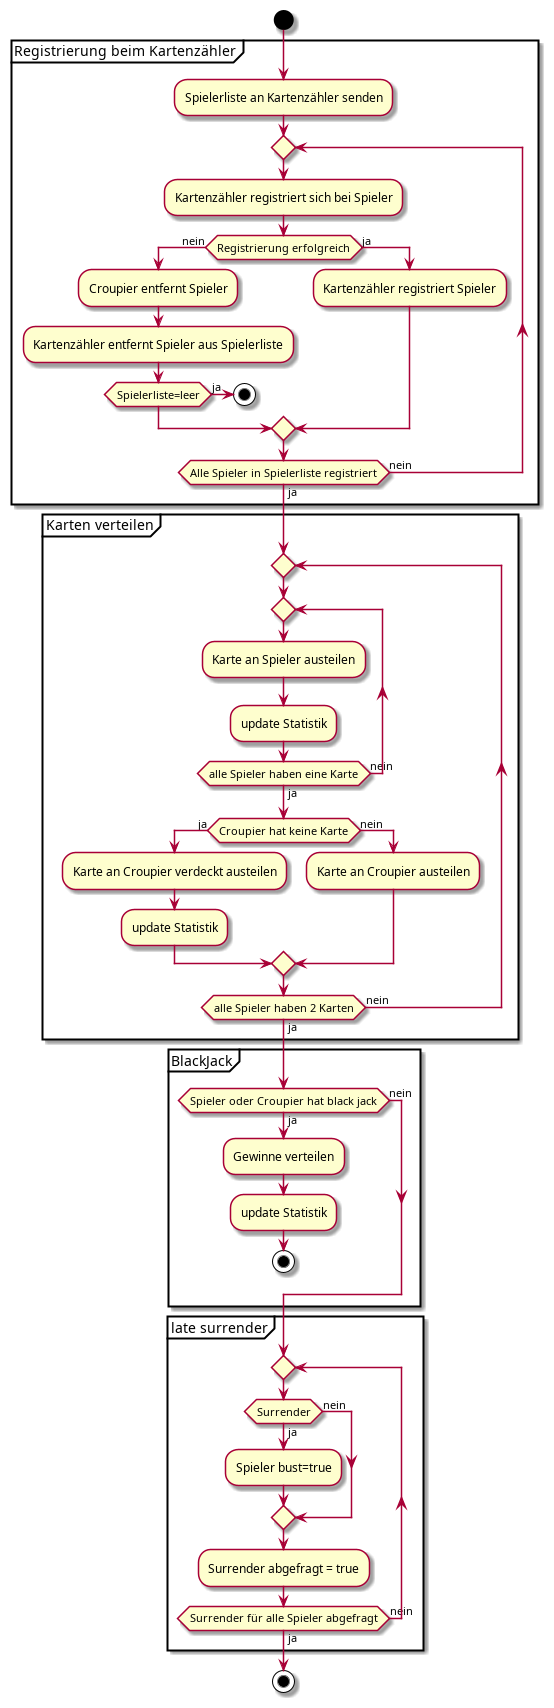

The diagram above was rendered by PlantUML. Its source (embedded in the PNG):
@startuml Spielverlauf2
    start
        group Registrierung beim Kartenzähler
        :Spielerliste an Kartenzähler senden;
        repeat
            :Kartenzähler registriert sich bei Spieler;
            if (Registrierung erfolgreich) then (nein)
                :Croupier entfernt Spieler;
                :Kartenzähler entfernt Spieler aus Spielerliste;
                if(Spielerliste=leer)then (ja)
                    stop
                endif
            else (ja)
                :Kartenzähler registriert Spieler;
            endif
        repeat while(Alle Spieler in Spielerliste registriert) is (nein) not (ja)
        end group

        group Karten verteilen
        repeat
            repeat
                :Karte an Spieler austeilen;
                :update Statistik;
            repeat while (alle Spieler haben eine Karte) is (nein) not (ja)
            if (Croupier hat keine Karte) then (ja)
                :Karte an Croupier verdeckt austeilen;
                :update Statistik;
            else (nein)
                :Karte an Croupier austeilen;
            endif
        repeat while (alle Spieler haben 2 Karten) is (nein) not (ja)
        end group

    group BlackJack
    if(Spieler oder Croupier hat black jack) then (ja)
        :Gewinne verteilen;
        :update Statistik;
        stop
    else (nein)
    endif
    end group

    group late surrender
    repeat
        if(Surrender) then (ja) 
            :Spieler bust=true;
        else(nein)
        endif
        :Surrender abgefragt = true;
    repeat while (Surrender für alle Spieler abgefragt) is (nein) not (ja)
    end group
stop
@enduml